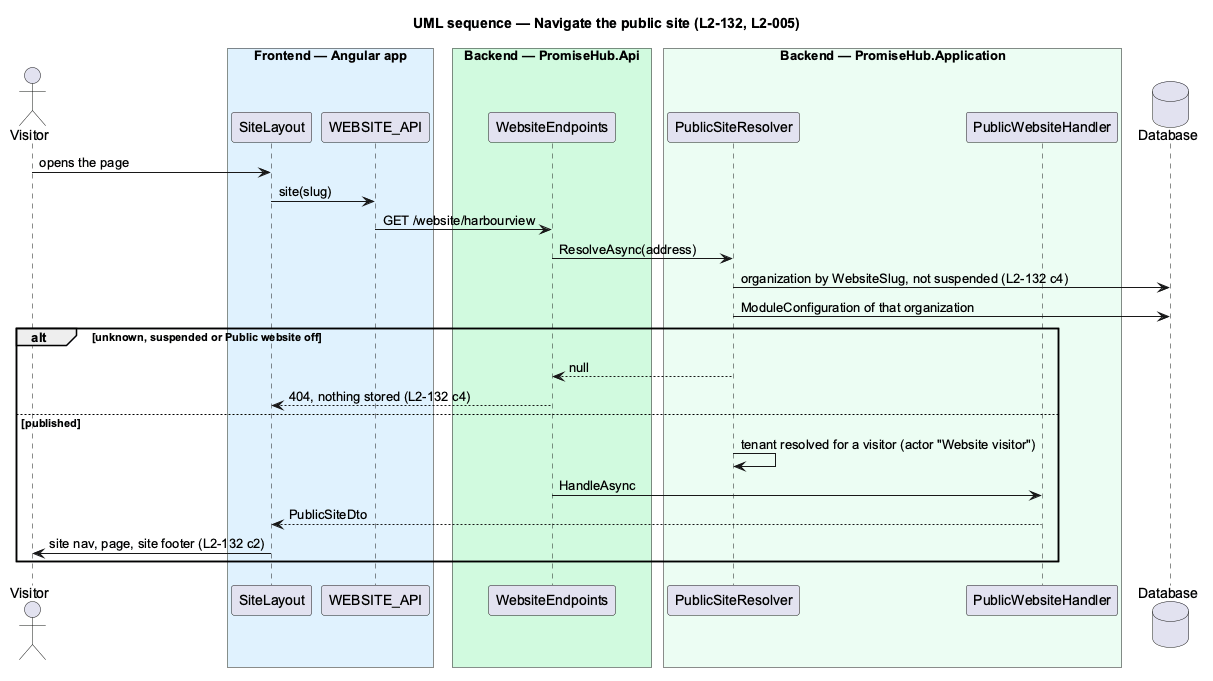

The diagram above was rendered by PlantUML. Its source (embedded in the PNG):
@startuml
title UML sequence — Navigate the public site (L2-132, L2-005)
skinparam backgroundColor #FFFFFF
skinparam shadowing false
skinparam defaultFontName Arial
actor "Visitor" as v
box "Frontend — Angular app" #E0F2FE
participant SiteLayout as page
participant WEBSITE_API as client
end box
box "Backend — PromiseHub.Api" #D1FADF
participant WebsiteEndpoints as api
end box
box "Backend — PromiseHub.Application" #ECFDF3
participant PublicSiteResolver as r
participant PublicWebsiteHandler as h
end box
database "Database" as db
v -> page : opens the page
page -> client : site(slug)
client -> api : GET /website/harbourview
api -> r : ResolveAsync(address)
r -> db : organization by WebsiteSlug, not suspended (L2-132 c4)
r -> db : ModuleConfiguration of that organization
alt unknown, suspended or Public website off
  r --> api : null
  api --> page : 404, nothing stored (L2-132 c4)
else published
  r -> r : tenant resolved for a visitor (actor "Website visitor")
  api -> h : HandleAsync
  h --> page : PublicSiteDto
  page -> v : site nav, page, site footer (L2-132 c2)
end
@enduml